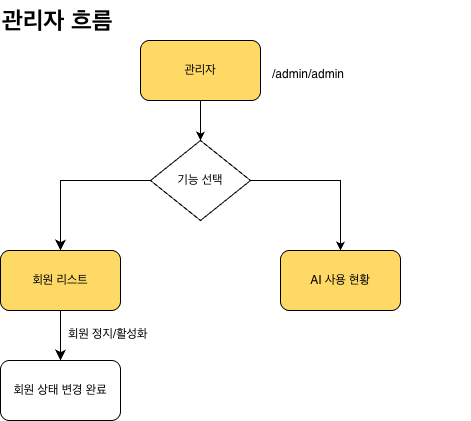

The diagram above was exported from draw.io. Its source (the exported page's mxGraphModel, read from the mxfile embedded in the PNG):
<mxGraphModel dx="909" dy="770" grid="1" gridSize="10" guides="1" tooltips="1" connect="1" arrows="1" fold="1" page="1" pageScale="1" pageWidth="827" pageHeight="1169" math="0" shadow="0" adaptiveColors="none">
  <root>
    <mxCell id="0" />
    <mxCell id="1" parent="0" />
    <mxCell id="2" connectable="0" parent="1" style="group" value="" vertex="1">
      <mxGeometry height="420" width="470" x="860" y="1210" as="geometry" />
    </mxCell>
    <mxCell id="3" parent="2" style="text;html=1;whiteSpace=wrap;overflow=hidden;rounded=0;" value="&lt;h1 style=&quot;margin-top: 0px;&quot;&gt;관리자 흐름&lt;/h1&gt;" vertex="1">
      <mxGeometry height="40" width="120" as="geometry" />
    </mxCell>
    <mxCell id="4" edge="1" parent="2" source="5" style="edgeStyle=orthogonalEdgeStyle;rounded=0;orthogonalLoop=1;jettySize=auto;html=1;entryX=0.5;entryY=0;entryDx=0;entryDy=0;" target="10">
      <mxGeometry relative="1" as="geometry" />
    </mxCell>
    <mxCell id="5" parent="2" style="rounded=1;whiteSpace=wrap;html=1;fillColor=light-dark(#FFD966,#FFD966);" value="관리자" vertex="1">
      <mxGeometry height="60" width="120" x="140" y="40" as="geometry" />
    </mxCell>
    <mxCell id="6" edge="1" parent="2" source="7" style="edgeStyle=none;curved=1;rounded=0;orthogonalLoop=1;jettySize=auto;html=1;entryX=0.5;entryY=0;entryDx=0;entryDy=0;fontSize=12;startSize=8;endSize=8;" target="12">
      <mxGeometry relative="1" as="geometry" />
    </mxCell>
    <mxCell id="7" parent="2" style="rounded=1;whiteSpace=wrap;html=1;fillColor=light-dark(#FFD966,#FFD966);" value="회원 리스트" vertex="1">
      <mxGeometry height="60" width="120" y="250" as="geometry" />
    </mxCell>
    <mxCell id="8" edge="1" parent="2" source="10" style="edgeStyle=orthogonalEdgeStyle;rounded=0;orthogonalLoop=1;jettySize=auto;html=1;entryX=0.5;entryY=0;entryDx=0;entryDy=0;" target="11">
      <mxGeometry relative="1" as="geometry" />
    </mxCell>
    <mxCell id="9" edge="1" parent="2" source="10" style="edgeStyle=orthogonalEdgeStyle;rounded=0;orthogonalLoop=1;jettySize=auto;html=1;exitX=0;exitY=0.5;exitDx=0;exitDy=0;entryX=0.5;entryY=0;entryDx=0;entryDy=0;fontSize=12;startSize=8;endSize=8;" target="7">
      <mxGeometry relative="1" as="geometry" />
    </mxCell>
    <mxCell id="10" parent="2" style="rhombus;whiteSpace=wrap;html=1;" value="기능 선택" vertex="1">
      <mxGeometry height="80" width="100" x="150" y="140" as="geometry" />
    </mxCell>
    <mxCell id="11" parent="2" style="rounded=1;whiteSpace=wrap;html=1;fillColor=light-dark(#FFD966,#FFD966);" value="AI 사용 현황" vertex="1">
      <mxGeometry height="60" width="120" x="280" y="250" as="geometry" />
    </mxCell>
    <mxCell id="12" parent="2" style="rounded=1;whiteSpace=wrap;html=1;fillColor=light-dark(#FFFFFF,#FFFFFF);" value="회원 상태 변경 완료" vertex="1">
      <mxGeometry height="60" width="120" y="360" as="geometry" />
    </mxCell>
    <mxCell id="13" parent="2" style="text;whiteSpace=wrap;html=1;" value="&lt;span style=&quot;color: rgb(0, 0, 0); font-family: Helvetica; font-size: 12px; font-style: normal; font-variant-ligatures: normal; font-variant-caps: normal; font-weight: 400; letter-spacing: normal; orphans: 2; text-align: center; text-indent: 0px; text-transform: none; widows: 2; word-spacing: 0px; -webkit-text-stroke-width: 0px; white-space: normal; text-decoration-thickness: initial; text-decoration-style: initial; text-decoration-color: initial; float: none; display: inline !important;&quot;&gt;회원 정지/활성화&lt;/span&gt;" vertex="1">
      <mxGeometry height="20" width="90" x="66" y="320" as="geometry" />
    </mxCell>
    <mxCell id="14" parent="2" style="text;whiteSpace=wrap;" value="/admin/admin" vertex="1">
      <mxGeometry height="20" width="200" x="270" y="60" as="geometry" />
    </mxCell>
  </root>
</mxGraphModel>